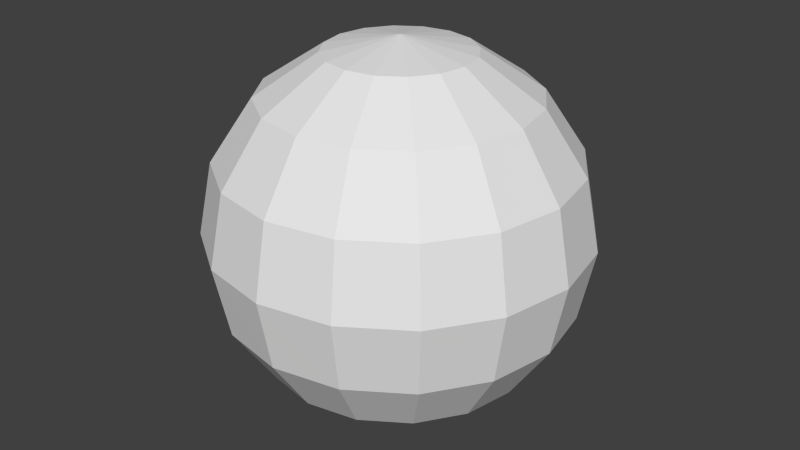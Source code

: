 # Source: Explosion.blend  (saved by Blender 2.61.0; exported with 4.5.12 LTS)
import bpy
from mathutils import Matrix  # noqa: F401  (used for matrix-valued properties, if any)

bpy.ops.wm.read_factory_settings(use_empty=True)
scene = bpy.context.scene
scene.name = 'Scene'

# ---- collections
col_collection_1 = bpy.data.collections.new('Collection 1'); scene.collection.children.link(col_collection_1)

# ---- world
world_world = bpy.data.worlds.new('World'); scene.world = world_world
world_world.color = (0.05088, 0.05088, 0.05088)
world_world.use_sun_shadow = False
world_world.sun_shadow_jitter_overblur = 0.0
world_world.cycles.sampling_method = 'MANUAL'
world_world.cycles.sample_map_resolution = 256

# ---- meshes
me_sphere = bpy.data.meshes.new('Sphere')
me_sphere.from_pydata([(0.3827, 0.0, 0.9239), (0.3536, 0.1464, -0.9239), (0.6533, 0.2706, -0.7071), (0.8536, 0.3536, -0.3827), (0.9239, 0.3827, 0.0), (0.8536, 0.3536, 0.3827), (0.6533, 0.2706, 0.7071), (0.3536, 0.1464, 0.9239), (0.2706, 0.2706, 0.9239), (0.5, 0.5, 0.7071), (0.6533, 0.6533, 0.3827), (0.7071, 0.7071, 0.0), (0.6533, 0.6533, -0.3827), (0.5, 0.5, -0.7071), (0.2706, 0.2706, -0.9239), (0.1464, 0.3536, -0.9239), (0.2706, 0.6533, -0.7071), (0.3536, 0.8536, -0.3827), (0.3827, 0.9239, 0.0), (0.3536, 0.8536, 0.3827), (0.2706, 0.6533, 0.7071), (0.1464, 0.3536, 0.9239), (0.0, 0.0, 1.0), (0.0, 0.3827, 0.9239), (-4.47e-08, 0.7071, 0.7071), (-2.98e-08, 0.9239, 0.3827), (-2.98e-08, 1.0, 0.0), (-2.98e-08, 0.9239, -0.3827), (-4.47e-08, 0.7071, -0.7071), (0.0, 0.3827, -0.9239), (-0.1464, 0.3536, -0.9239), (-0.2706, 0.6533, -0.7071), (-0.3536, 0.8536, -0.3827), (-0.3827, 0.9239, 0.0), (-0.3536, 0.8536, 0.3827), (-0.2706, 0.6533, 0.7071), (-0.1464, 0.3536, 0.9239), (-0.2706, 0.2706, 0.9239), (-0.5, 0.5, 0.7071), (-0.6533, 0.6533, 0.3827), (-0.7071, 0.7071, 0.0), (-0.6533, 0.6533, -0.3827), (-0.5, 0.5, -0.7071), (-0.2706, 0.2706, -0.9239), (-0.3536, 0.1464, -0.9239), (-0.6533, 0.2706, -0.7071), (-0.8536, 0.3536, -0.3827), (-0.9239, 0.3827, 0.0), (-0.8536, 0.3536, 0.3827), (-0.6533, 0.2706, 0.7071), (-0.3536, 0.1464, 0.9239), (-0.3827, 0.0, 0.9239), (-0.7071, -1.49e-08, 0.7071), (-0.9239, -2.98e-08, 0.3827), (-1.0, 0.0, 0.0), (-0.9239, -2.98e-08, -0.3827), (-0.7071, -1.49e-08, -0.7071), (-0.3827, 0.0, -0.9239), (-1.395e-07, -5.778e-08, -1.0), (-0.3536, -0.1464, -0.9239), (-0.6533, -0.2706, -0.7071), (-0.8536, -0.3536, -0.3827), (-0.9239, -0.3827, 0.0), (-0.8536, -0.3536, 0.3827), (-0.6533, -0.2706, 0.7071), (-0.3536, -0.1464, 0.9239), (-0.2706, -0.2706, 0.9239), (-0.5, -0.5, 0.7071), (-0.6533, -0.6533, 0.3827), (-0.7071, -0.7071, 0.0), (-0.6533, -0.6533, -0.3827), (-0.5, -0.5, -0.7071), (-0.2706, -0.2706, -0.9239), (-0.1464, -0.3536, -0.9239), (-0.2706, -0.6533, -0.7071), (-0.3536, -0.8536, -0.3827), (-0.3827, -0.9239, 0.0), (-0.3536, -0.8536, 0.3827), (-0.2706, -0.6533, 0.7071), (-0.1464, -0.3536, 0.9239), (0.0, -0.3827, 0.9239), (2.98e-08, -0.7071, 0.7071), (2.98e-08, -0.9239, 0.3827), (2.98e-08, -1.0, 0.0), (2.98e-08, -0.9239, -0.3827), (2.98e-08, -0.7071, -0.7071), (0.0, -0.3827, -0.9239), (0.1464, -0.3536, -0.9239), (0.2706, -0.6533, -0.7071), (0.3536, -0.8536, -0.3827), (0.3827, -0.9239, 0.0), (0.3536, -0.8536, 0.3827), (0.2706, -0.6533, 0.7071), (0.1464, -0.3536, 0.9239), (0.2706, -0.2706, 0.9239), (0.5, -0.5, 0.7071), (0.6533, -0.6533, 0.3827), (0.7071, -0.7071, 0.0), (0.6533, -0.6533, -0.3827), (0.5, -0.5, -0.7071), (0.2706, -0.2706, -0.9239), (0.3536, -0.1464, -0.9239), (0.6533, -0.2706, -0.7071), (0.8536, -0.3536, -0.3827), (0.9239, -0.3827, 0.0), (0.8536, -0.3536, 0.3827), (0.6533, -0.2706, 0.7071), (0.3536, -0.1464, 0.9239), (0.7071, 1.49e-08, 0.7071), (0.9239, 2.98e-08, 0.3827), (1.0, 2.98e-08, 0.0), (0.9239, 2.98e-08, -0.3827), (0.7071, 1.49e-08, -0.7071), (0.3827, 0.0, -0.9239), (0.3893, 0.0, -0.9399), (0.7194, 1.516e-08, -0.7194), (0.9399, 3.032e-08, -0.3893), (1.017, 3.032e-08, 0.0), (0.9399, 3.032e-08, 0.3893), (0.7194, 1.516e-08, 0.7194), (0.3597, -0.149, 0.9399), (0.6646, -0.2753, 0.7194), (0.8684, -0.3597, 0.3893), (0.9399, -0.3893, 0.0), (0.8684, -0.3597, -0.3893), (0.6646, -0.2753, -0.7194), (0.3597, -0.149, -0.9399), (0.2753, -0.2753, -0.9399), (0.5087, -0.5087, -0.7194), (0.6646, -0.6646, -0.3893), (0.7194, -0.7194, 0.0), (0.6646, -0.6646, 0.3893), (0.5087, -0.5087, 0.7194), (0.2753, -0.2753, 0.9399), (0.149, -0.3597, 0.9399), (0.2753, -0.6646, 0.7194), (0.3597, -0.8684, 0.3893), (0.3893, -0.9399, 0.0), (0.3597, -0.8684, -0.3893), (0.2753, -0.6646, -0.7194), (0.149, -0.3597, -0.9399), (0.0, -0.3893, -0.9399), (3.032e-08, -0.7194, -0.7194), (3.032e-08, -0.9399, -0.3893), (3.032e-08, -1.017, 0.0), (3.032e-08, -0.9399, 0.3893), (3.032e-08, -0.7194, 0.7194), (0.0, -0.3893, 0.9399), (-0.149, -0.3597, 0.9399), (-0.2753, -0.6646, 0.7194), (-0.3597, -0.8684, 0.3893), (-0.3893, -0.9399, 0.0), (-0.3597, -0.8684, -0.3893), (-0.2753, -0.6646, -0.7194), (-0.149, -0.3597, -0.9399), (-0.2753, -0.2753, -0.9399), (-0.5087, -0.5087, -0.7194), (-0.6646, -0.6646, -0.3893), (-0.7194, -0.7194, 0.0), (-0.6646, -0.6646, 0.3893), (-0.5087, -0.5087, 0.7194), (-0.2753, -0.2753, 0.9399), (-0.3597, -0.149, 0.9399), (-0.6646, -0.2753, 0.7194), (-0.8684, -0.3597, 0.3893), (-0.9399, -0.3893, 0.0), (-0.8684, -0.3597, -0.3893), (-0.6646, -0.2753, -0.7194), (-0.3597, -0.149, -0.9399), (-1.419e-07, -5.879e-08, -1.017), (-0.3893, 0.0, -0.9399), (-0.7194, -1.516e-08, -0.7194), (-0.9399, -3.032e-08, -0.3893), (-1.017, 0.0, 0.0), (-0.9399, -3.032e-08, 0.3893), (-0.7194, -1.516e-08, 0.7194), (-0.3893, 0.0, 0.9399), (-0.3597, 0.149, 0.9399), (-0.6646, 0.2753, 0.7194), (-0.8684, 0.3597, 0.3893), (-0.9399, 0.3893, 0.0), (-0.8684, 0.3597, -0.3893), (-0.6646, 0.2753, -0.7194), (-0.3597, 0.149, -0.9399), (-0.2753, 0.2753, -0.9399), (-0.5087, 0.5087, -0.7194), (-0.6646, 0.6646, -0.3893), (-0.7194, 0.7194, 0.0), (-0.6646, 0.6646, 0.3893), (-0.5087, 0.5087, 0.7194), (-0.2753, 0.2753, 0.9399), (-0.149, 0.3597, 0.9399), (-0.2753, 0.6646, 0.7194), (-0.3597, 0.8684, 0.3893), (-0.3893, 0.9399, 0.0), (-0.3597, 0.8684, -0.3893), (-0.2753, 0.6646, -0.7194), (-0.149, 0.3597, -0.9399), (0.0, 0.3893, -0.9399), (-4.548e-08, 0.7194, -0.7194), (-3.032e-08, 0.9399, -0.3893), (-3.032e-08, 1.017, 0.0), (-3.032e-08, 0.9399, 0.3893), (-4.548e-08, 0.7194, 0.7194), (0.0, 0.3893, 0.9399), (0.0, 0.0, 1.017), (0.149, 0.3597, 0.9399), (0.2753, 0.6646, 0.7194), (0.3597, 0.8684, 0.3893), (0.3893, 0.9399, 0.0), (0.3597, 0.8684, -0.3893), (0.2753, 0.6646, -0.7194), (0.149, 0.3597, -0.9399), (0.2753, 0.2753, -0.9399), (0.5087, 0.5087, -0.7194), (0.6646, 0.6646, -0.3893), (0.7194, 0.7194, 0.0), (0.6646, 0.6646, 0.3893), (0.5087, 0.5087, 0.7194), (0.2753, 0.2753, 0.9399), (0.3597, 0.149, 0.9399), (0.6646, 0.2753, 0.7194), (0.8684, 0.3597, 0.3893), (0.9399, 0.3893, 0.0), (0.8684, 0.3597, -0.3893), (0.6646, 0.2753, -0.7194), (0.3597, 0.149, -0.9399), (0.3893, 0.0, 0.9399)], [], [(113, 1, 58), (112, 2, 1, 113), (111, 3, 2, 112), (110, 4, 3, 111), (109, 5, 4, 110), (108, 6, 5, 109), (0, 7, 6, 108), (7, 0, 22), (22, 8, 7), (7, 8, 9, 6), (6, 9, 10, 5), (5, 10, 11, 4), (4, 11, 12, 3), (3, 12, 13, 2), (2, 13, 14, 1), (1, 14, 58), (14, 15, 58), (13, 16, 15, 14), (12, 17, 16, 13), (11, 18, 17, 12), (10, 19, 18, 11), (9, 20, 19, 10), (8, 21, 20, 9), (22, 21, 8), (22, 23, 21), (21, 23, 24, 20), (20, 24, 25, 19), (19, 25, 26, 18), (18, 26, 27, 17), (17, 27, 28, 16), (16, 28, 29, 15), (15, 29, 58), (29, 30, 58), (28, 31, 30, 29), (27, 32, 31, 28), (26, 33, 32, 27), (25, 34, 33, 26), (24, 35, 34, 25), (23, 36, 35, 24), (22, 36, 23), (22, 37, 36), (36, 37, 38, 35), (35, 38, 39, 34), (34, 39, 40, 33), (33, 40, 41, 32), (32, 41, 42, 31), (31, 42, 43, 30), (30, 43, 58), (43, 44, 58), (42, 45, 44, 43), (41, 46, 45, 42), (40, 47, 46, 41), (39, 48, 47, 40), (38, 49, 48, 39), (37, 50, 49, 38), (22, 50, 37), (22, 51, 50), (50, 51, 52, 49), (49, 52, 53, 48), (48, 53, 54, 47), (47, 54, 55, 46), (46, 55, 56, 45), (45, 56, 57, 44), (44, 57, 58), (57, 59, 58), (56, 60, 59, 57), (55, 61, 60, 56), (54, 62, 61, 55), (53, 63, 62, 54), (52, 64, 63, 53), (51, 65, 64, 52), (22, 65, 51), (22, 66, 65), (65, 66, 67, 64), (64, 67, 68, 63), (63, 68, 69, 62), (62, 69, 70, 61), (61, 70, 71, 60), (60, 71, 72, 59), (59, 72, 58), (72, 73, 58), (71, 74, 73, 72), (70, 75, 74, 71), (69, 76, 75, 70), (68, 77, 76, 69), (67, 78, 77, 68), (66, 79, 78, 67), (22, 79, 66), (22, 80, 79), (79, 80, 81, 78), (78, 81, 82, 77), (77, 82, 83, 76), (76, 83, 84, 75), (75, 84, 85, 74), (74, 85, 86, 73), (73, 86, 58), (86, 87, 58), (85, 88, 87, 86), (84, 89, 88, 85), (83, 90, 89, 84), (82, 91, 90, 83), (81, 92, 91, 82), (80, 93, 92, 81), (22, 93, 80), (22, 94, 93), (93, 94, 95, 92), (92, 95, 96, 91), (91, 96, 97, 90), (90, 97, 98, 89), (89, 98, 99, 88), (88, 99, 100, 87), (87, 100, 58), (100, 101, 58), (99, 102, 101, 100), (98, 103, 102, 99), (97, 104, 103, 98), (96, 105, 104, 97), (95, 106, 105, 96), (94, 107, 106, 95), (22, 107, 94), (22, 0, 107), (107, 0, 108, 106), (106, 108, 109, 105), (105, 109, 110, 104), (104, 110, 111, 103), (103, 111, 112, 102), (102, 112, 113, 101), (101, 113, 58), (126, 169, 114), (125, 126, 114, 115), (124, 125, 115, 116), (123, 124, 116, 117), (122, 123, 117, 118), (121, 122, 118, 119), (119, 227, 120, 121), (120, 227, 205), (205, 133, 120), (133, 132, 121, 120), (132, 131, 122, 121), (131, 130, 123, 122), (130, 129, 124, 123), (129, 128, 125, 124), (128, 127, 126, 125), (127, 169, 126), (140, 169, 127), (139, 140, 127, 128), (138, 139, 128, 129), (137, 138, 129, 130), (136, 137, 130, 131), (135, 136, 131, 132), (134, 135, 132, 133), (205, 134, 133), (205, 147, 134), (147, 146, 135, 134), (146, 145, 136, 135), (145, 144, 137, 136), (144, 143, 138, 137), (143, 142, 139, 138), (142, 141, 140, 139), (141, 169, 140), (154, 169, 141), (153, 154, 141, 142), (152, 153, 142, 143), (151, 152, 143, 144), (150, 151, 144, 145), (149, 150, 145, 146), (148, 149, 146, 147), (205, 148, 147), (205, 161, 148), (161, 160, 149, 148), (160, 159, 150, 149), (159, 158, 151, 150), (158, 157, 152, 151), (157, 156, 153, 152), (156, 155, 154, 153), (155, 169, 154), (168, 169, 155), (167, 168, 155, 156), (166, 167, 156, 157), (165, 166, 157, 158), (164, 165, 158, 159), (163, 164, 159, 160), (162, 163, 160, 161), (205, 162, 161), (205, 176, 162), (176, 175, 163, 162), (175, 174, 164, 163), (174, 173, 165, 164), (173, 172, 166, 165), (172, 171, 167, 166), (171, 170, 168, 167), (170, 169, 168), (183, 169, 170), (182, 183, 170, 171), (181, 182, 171, 172), (180, 181, 172, 173), (179, 180, 173, 174), (178, 179, 174, 175), (177, 178, 175, 176), (205, 177, 176), (205, 190, 177), (190, 189, 178, 177), (189, 188, 179, 178), (188, 187, 180, 179), (187, 186, 181, 180), (186, 185, 182, 181), (185, 184, 183, 182), (184, 169, 183), (197, 169, 184), (196, 197, 184, 185), (195, 196, 185, 186), (194, 195, 186, 187), (193, 194, 187, 188), (192, 193, 188, 189), (191, 192, 189, 190), (205, 191, 190), (205, 204, 191), (204, 203, 192, 191), (203, 202, 193, 192), (202, 201, 194, 193), (201, 200, 195, 194), (200, 199, 196, 195), (199, 198, 197, 196), (198, 169, 197), (212, 169, 198), (211, 212, 198, 199), (210, 211, 199, 200), (209, 210, 200, 201), (208, 209, 201, 202), (207, 208, 202, 203), (206, 207, 203, 204), (205, 206, 204), (205, 219, 206), (219, 218, 207, 206), (218, 217, 208, 207), (217, 216, 209, 208), (216, 215, 210, 209), (215, 214, 211, 210), (214, 213, 212, 211), (213, 169, 212), (226, 169, 213), (225, 226, 213, 214), (224, 225, 214, 215), (223, 224, 215, 216), (222, 223, 216, 217), (221, 222, 217, 218), (220, 221, 218, 219), (205, 220, 219), (205, 227, 220), (227, 119, 221, 220), (119, 118, 222, 221), (118, 117, 223, 222), (117, 116, 224, 223), (116, 115, 225, 224), (115, 114, 226, 225), (114, 169, 226)])
me_sphere.use_remesh_preserve_volume = False
me_sphere.use_remesh_preserve_attributes = False
me_sphere.use_mirror_vertex_groups = False
me_sphere.update()

# ---- objects
ob_sphere = bpy.data.objects.new('Sphere', me_sphere)

# ---- transforms, parenting, visibility, modifiers, constraints
ob_sphere.location = (0.0, 0.0, 0.0)
ob_sphere.lineart.crease_threshold = 0.0

# ---- collection membership
col_collection_1.objects.link(ob_sphere)

# ---- scene / render settings (as saved in the file)
scene.frame_start = 1; scene.frame_end = 250; scene.frame_set(167)
scene.render.engine = 'BLENDER_EEVEE_NEXT'
scene.render.image_settings.color_mode = 'RGB'
scene.render.image_settings.compression = 90
scene.render.resolution_percentage = 50
scene.render.dither_intensity = 0.0
scene.render.bake_margin = 2
scene.render.bake_bias = 0.0
scene.cycles.use_denoising = False
scene.cycles.samples = 10
scene.cycles.sampling_pattern = 'TABULATED_SOBOL'
scene.cycles.light_sampling_threshold = 0.0
scene.cycles.use_adaptive_sampling = False
scene.cycles.use_light_tree = False
scene.cycles.blur_glossy = 0.0
scene.cycles.volume_bounces = 1
scene.cycles.pixel_filter_type = 'GAUSSIAN'
scene.cycles.sample_clamp_indirect = 0.0
scene.view_settings.view_transform = 'Standard'
bpy.context.view_layer.update()

# ---- added for rendering (the .blend has no active camera and no usable light): camera, sun
cam_auto = bpy.data.cameras.new('AutoCamera')
cam_auto.lens = 50.0
cam_auto.sensor_width = 36.0
cam_auto.clip_end = 1000.0
ob_auto_camera = bpy.data.objects.new('AutoCamera', cam_auto)
scene.collection.objects.link(ob_auto_camera)
ob_auto_camera.location = (3.26077, -3.91293, 2.60862)
ob_auto_camera.rotation_euler = (1.09748, -7.21219e-08, 0.694738)
scene.camera = ob_auto_camera
light_auto_sun = bpy.data.lights.new('AutoSun', 'SUN')
light_auto_sun.energy = 3.0
light_auto_sun.angle = 0.0523599
ob_auto_sun = bpy.data.objects.new('AutoSun', light_auto_sun)
scene.collection.objects.link(ob_auto_sun)
ob_auto_sun.rotation_euler = (0.872665, 0.174533, 0.523599)
bpy.context.view_layer.update()
